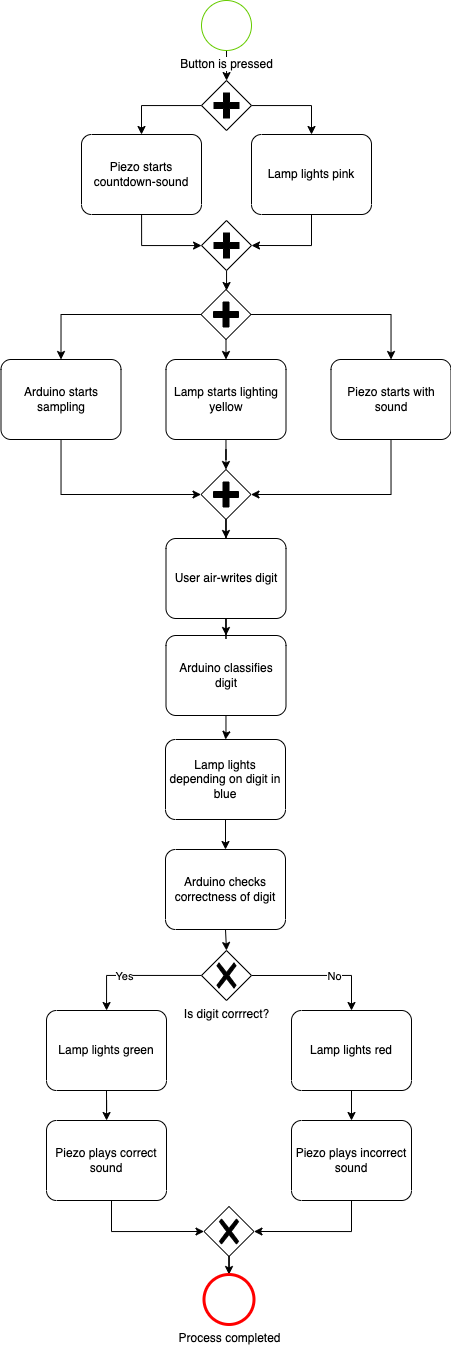

The diagram above was exported from draw.io. Its source (the exported page's mxGraphModel, read from the mxfile embedded in the PNG):
<mxGraphModel dx="1216" dy="774" grid="1" gridSize="10" guides="1" tooltips="1" connect="1" arrows="1" fold="1" page="1" pageScale="1" pageWidth="1100" pageHeight="850" background="none" math="0" shadow="0">
  <root>
    <mxCell id="0" />
    <mxCell id="1" parent="0" />
    <mxCell id="MjSzypoTTYv_yzNDUbIb-20" style="edgeStyle=orthogonalEdgeStyle;rounded=0;orthogonalLoop=1;jettySize=auto;html=1;" edge="1" parent="1" source="CIQx1z--kr9Z-epeOgxl-1" target="MjSzypoTTYv_yzNDUbIb-3">
      <mxGeometry relative="1" as="geometry" />
    </mxCell>
    <mxCell id="CIQx1z--kr9Z-epeOgxl-1" value="Button is pressed&lt;br&gt;" style="points=[[0.145,0.145,0],[0.5,0,0],[0.855,0.145,0],[1,0.5,0],[0.855,0.855,0],[0.5,1,0],[0.145,0.855,0],[0,0.5,0]];shape=mxgraph.bpmn.event;html=1;verticalLabelPosition=bottom;labelBackgroundColor=#ffffff;verticalAlign=top;align=center;perimeter=ellipsePerimeter;outlineConnect=0;aspect=fixed;outline=standard;symbol=general;strokeColor=#66CC00;" parent="1" vertex="1">
      <mxGeometry x="490" y="10" width="50" height="50" as="geometry" />
    </mxCell>
    <mxCell id="CIQx1z--kr9Z-epeOgxl-12" style="edgeStyle=orthogonalEdgeStyle;rounded=0;orthogonalLoop=1;jettySize=auto;html=1;entryX=0.5;entryY=0;entryDx=0;entryDy=0;entryPerimeter=0;" parent="1" source="CIQx1z--kr9Z-epeOgxl-5" target="CIQx1z--kr9Z-epeOgxl-9" edge="1">
      <mxGeometry relative="1" as="geometry" />
    </mxCell>
    <mxCell id="CIQx1z--kr9Z-epeOgxl-13" style="edgeStyle=orthogonalEdgeStyle;rounded=0;orthogonalLoop=1;jettySize=auto;html=1;exitX=0.5;exitY=1;exitDx=0;exitDy=0;exitPerimeter=0;entryX=0.5;entryY=0;entryDx=0;entryDy=0;entryPerimeter=0;" parent="1" source="CIQx1z--kr9Z-epeOgxl-5" target="CIQx1z--kr9Z-epeOgxl-10" edge="1">
      <mxGeometry relative="1" as="geometry" />
    </mxCell>
    <mxCell id="CIQx1z--kr9Z-epeOgxl-14" style="edgeStyle=orthogonalEdgeStyle;rounded=0;orthogonalLoop=1;jettySize=auto;html=1;exitX=1;exitY=0.5;exitDx=0;exitDy=0;exitPerimeter=0;" parent="1" source="CIQx1z--kr9Z-epeOgxl-5" target="CIQx1z--kr9Z-epeOgxl-11" edge="1">
      <mxGeometry relative="1" as="geometry" />
    </mxCell>
    <mxCell id="CIQx1z--kr9Z-epeOgxl-5" value="" style="points=[[0.25,0.25,0],[0.5,0,0],[0.75,0.25,0],[1,0.5,0],[0.75,0.75,0],[0.5,1,0],[0.25,0.75,0],[0,0.5,0]];shape=mxgraph.bpmn.gateway2;html=1;verticalLabelPosition=bottom;labelBackgroundColor=#ffffff;verticalAlign=top;align=center;perimeter=rhombusPerimeter;outlineConnect=0;outline=none;symbol=none;gwType=parallel;" parent="1" vertex="1">
      <mxGeometry x="489.5" y="299" width="50" height="50" as="geometry" />
    </mxCell>
    <mxCell id="CIQx1z--kr9Z-epeOgxl-17" style="edgeStyle=orthogonalEdgeStyle;rounded=0;orthogonalLoop=1;jettySize=auto;html=1;entryX=0;entryY=0.5;entryDx=0;entryDy=0;entryPerimeter=0;" parent="1" source="CIQx1z--kr9Z-epeOgxl-9" target="CIQx1z--kr9Z-epeOgxl-15" edge="1">
      <mxGeometry relative="1" as="geometry">
        <Array as="points">
          <mxPoint x="349.5" y="504" />
        </Array>
      </mxGeometry>
    </mxCell>
    <mxCell id="CIQx1z--kr9Z-epeOgxl-9" value="Arduino starts sampling" style="points=[[0.25,0,0],[0.5,0,0],[0.75,0,0],[1,0.25,0],[1,0.5,0],[1,0.75,0],[0.75,1,0],[0.5,1,0],[0.25,1,0],[0,0.75,0],[0,0.5,0],[0,0.25,0]];shape=mxgraph.bpmn.task;whiteSpace=wrap;rectStyle=rounded;size=10;html=1;container=1;expand=0;collapsible=0;taskMarker=abstract;" parent="1" vertex="1">
      <mxGeometry x="289.5" y="369" width="120" height="80" as="geometry" />
    </mxCell>
    <mxCell id="CIQx1z--kr9Z-epeOgxl-16" value="" style="edgeStyle=orthogonalEdgeStyle;rounded=0;orthogonalLoop=1;jettySize=auto;html=1;" parent="1" source="CIQx1z--kr9Z-epeOgxl-10" target="CIQx1z--kr9Z-epeOgxl-15" edge="1">
      <mxGeometry relative="1" as="geometry" />
    </mxCell>
    <mxCell id="CIQx1z--kr9Z-epeOgxl-10" value="Lamp starts lighting yellow" style="points=[[0.25,0,0],[0.5,0,0],[0.75,0,0],[1,0.25,0],[1,0.5,0],[1,0.75,0],[0.75,1,0],[0.5,1,0],[0.25,1,0],[0,0.75,0],[0,0.5,0],[0,0.25,0]];shape=mxgraph.bpmn.task;whiteSpace=wrap;rectStyle=rounded;size=10;html=1;container=1;expand=0;collapsible=0;taskMarker=abstract;" parent="1" vertex="1">
      <mxGeometry x="454.5" y="369" width="120" height="80" as="geometry" />
    </mxCell>
    <mxCell id="CIQx1z--kr9Z-epeOgxl-18" style="edgeStyle=orthogonalEdgeStyle;rounded=0;orthogonalLoop=1;jettySize=auto;html=1;exitX=0.5;exitY=1;exitDx=0;exitDy=0;exitPerimeter=0;entryX=1;entryY=0.5;entryDx=0;entryDy=0;entryPerimeter=0;" parent="1" source="CIQx1z--kr9Z-epeOgxl-11" target="CIQx1z--kr9Z-epeOgxl-15" edge="1">
      <mxGeometry relative="1" as="geometry" />
    </mxCell>
    <mxCell id="CIQx1z--kr9Z-epeOgxl-11" value="Piezo starts with sound" style="points=[[0.25,0,0],[0.5,0,0],[0.75,0,0],[1,0.25,0],[1,0.5,0],[1,0.75,0],[0.75,1,0],[0.5,1,0],[0.25,1,0],[0,0.75,0],[0,0.5,0],[0,0.25,0]];shape=mxgraph.bpmn.task;whiteSpace=wrap;rectStyle=rounded;size=10;html=1;container=1;expand=0;collapsible=0;taskMarker=abstract;" parent="1" vertex="1">
      <mxGeometry x="619.5" y="369" width="120" height="80" as="geometry" />
    </mxCell>
    <mxCell id="MjSzypoTTYv_yzNDUbIb-12" style="edgeStyle=orthogonalEdgeStyle;rounded=0;orthogonalLoop=1;jettySize=auto;html=1;entryX=0.5;entryY=0;entryDx=0;entryDy=0;entryPerimeter=0;" edge="1" parent="1" source="CIQx1z--kr9Z-epeOgxl-15" target="MjSzypoTTYv_yzNDUbIb-10">
      <mxGeometry relative="1" as="geometry" />
    </mxCell>
    <mxCell id="CIQx1z--kr9Z-epeOgxl-15" value="" style="points=[[0.25,0.25,0],[0.5,0,0],[0.75,0.25,0],[1,0.5,0],[0.75,0.75,0],[0.5,1,0],[0.25,0.75,0],[0,0.5,0]];shape=mxgraph.bpmn.gateway2;html=1;verticalLabelPosition=bottom;labelBackgroundColor=#ffffff;verticalAlign=top;align=center;perimeter=rhombusPerimeter;outlineConnect=0;outline=none;symbol=none;gwType=parallel;" parent="1" vertex="1">
      <mxGeometry x="489.5" y="479" width="50" height="50" as="geometry" />
    </mxCell>
    <mxCell id="MjSzypoTTYv_yzNDUbIb-14" style="edgeStyle=orthogonalEdgeStyle;rounded=0;orthogonalLoop=1;jettySize=auto;html=1;" edge="1" parent="1" source="CIQx1z--kr9Z-epeOgxl-25" target="CIQx1z--kr9Z-epeOgxl-31">
      <mxGeometry relative="1" as="geometry" />
    </mxCell>
    <mxCell id="CIQx1z--kr9Z-epeOgxl-25" value="Arduino classifies digit" style="points=[[0.25,0,0],[0.5,0,0],[0.75,0,0],[1,0.25,0],[1,0.5,0],[1,0.75,0],[0.75,1,0],[0.5,1,0],[0.25,1,0],[0,0.75,0],[0,0.5,0],[0,0.25,0]];shape=mxgraph.bpmn.task;whiteSpace=wrap;rectStyle=rounded;size=10;html=1;container=1;expand=0;collapsible=0;taskMarker=abstract;" parent="1" vertex="1">
      <mxGeometry x="454.5" y="645" width="120" height="80" as="geometry" />
    </mxCell>
    <mxCell id="CIQx1z--kr9Z-epeOgxl-45" style="edgeStyle=orthogonalEdgeStyle;rounded=0;orthogonalLoop=1;jettySize=auto;html=1;exitX=0.5;exitY=1;exitDx=0;exitDy=0;exitPerimeter=0;entryX=0.5;entryY=0;entryDx=0;entryDy=0;entryPerimeter=0;" parent="1" source="CIQx1z--kr9Z-epeOgxl-31" target="CIQx1z--kr9Z-epeOgxl-32" edge="1">
      <mxGeometry relative="1" as="geometry" />
    </mxCell>
    <mxCell id="CIQx1z--kr9Z-epeOgxl-31" value="Lamp lights depending on digit in blue" style="points=[[0.25,0,0],[0.5,0,0],[0.75,0,0],[1,0.25,0],[1,0.5,0],[1,0.75,0],[0.75,1,0],[0.5,1,0],[0.25,1,0],[0,0.75,0],[0,0.5,0],[0,0.25,0]];shape=mxgraph.bpmn.task;whiteSpace=wrap;rectStyle=rounded;size=10;html=1;container=1;expand=0;collapsible=0;taskMarker=abstract;" parent="1" vertex="1">
      <mxGeometry x="454" y="749" width="120" height="80" as="geometry" />
    </mxCell>
    <mxCell id="CIQx1z--kr9Z-epeOgxl-43" style="edgeStyle=orthogonalEdgeStyle;rounded=0;orthogonalLoop=1;jettySize=auto;html=1;exitX=0.5;exitY=1;exitDx=0;exitDy=0;exitPerimeter=0;entryX=0.5;entryY=0;entryDx=0;entryDy=0;entryPerimeter=0;" parent="1" source="CIQx1z--kr9Z-epeOgxl-32" target="CIQx1z--kr9Z-epeOgxl-33" edge="1">
      <mxGeometry relative="1" as="geometry" />
    </mxCell>
    <mxCell id="CIQx1z--kr9Z-epeOgxl-32" value="Arduino checks correctness of digit" style="points=[[0.25,0,0],[0.5,0,0],[0.75,0,0],[1,0.25,0],[1,0.5,0],[1,0.75,0],[0.75,1,0],[0.5,1,0],[0.25,1,0],[0,0.75,0],[0,0.5,0],[0,0.25,0]];shape=mxgraph.bpmn.task;whiteSpace=wrap;rectStyle=rounded;size=10;html=1;container=1;expand=0;collapsible=0;taskMarker=abstract;" parent="1" vertex="1">
      <mxGeometry x="454" y="859" width="120" height="80" as="geometry" />
    </mxCell>
    <mxCell id="CIQx1z--kr9Z-epeOgxl-41" style="edgeStyle=orthogonalEdgeStyle;rounded=0;orthogonalLoop=1;jettySize=auto;html=1;" parent="1" source="CIQx1z--kr9Z-epeOgxl-33" target="CIQx1z--kr9Z-epeOgxl-34" edge="1">
      <mxGeometry relative="1" as="geometry" />
    </mxCell>
    <mxCell id="MjSzypoTTYv_yzNDUbIb-15" value="Yes" style="edgeLabel;html=1;align=center;verticalAlign=middle;resizable=0;points=[];" vertex="1" connectable="0" parent="CIQx1z--kr9Z-epeOgxl-41">
      <mxGeometry x="0.1954" relative="1" as="geometry">
        <mxPoint as="offset" />
      </mxGeometry>
    </mxCell>
    <mxCell id="CIQx1z--kr9Z-epeOgxl-42" style="edgeStyle=orthogonalEdgeStyle;rounded=0;orthogonalLoop=1;jettySize=auto;html=1;exitX=1;exitY=0.5;exitDx=0;exitDy=0;exitPerimeter=0;" parent="1" source="CIQx1z--kr9Z-epeOgxl-33" target="CIQx1z--kr9Z-epeOgxl-35" edge="1">
      <mxGeometry relative="1" as="geometry" />
    </mxCell>
    <mxCell id="MjSzypoTTYv_yzNDUbIb-16" value="No" style="edgeLabel;html=1;align=center;verticalAlign=middle;resizable=0;points=[];" vertex="1" connectable="0" parent="CIQx1z--kr9Z-epeOgxl-42">
      <mxGeometry x="0.0856" y="1" relative="1" as="geometry">
        <mxPoint x="9" y="1" as="offset" />
      </mxGeometry>
    </mxCell>
    <mxCell id="CIQx1z--kr9Z-epeOgxl-33" value="Is digit corrrect?" style="points=[[0.25,0.25,0],[0.5,0,0],[0.75,0.25,0],[1,0.5,0],[0.75,0.75,0],[0.5,1,0],[0.25,0.75,0],[0,0.5,0]];shape=mxgraph.bpmn.gateway2;html=1;verticalLabelPosition=bottom;labelBackgroundColor=#ffffff;verticalAlign=top;align=center;perimeter=rhombusPerimeter;outlineConnect=0;outline=none;symbol=none;gwType=exclusive;" parent="1" vertex="1">
      <mxGeometry x="490" y="960" width="50" height="50" as="geometry" />
    </mxCell>
    <mxCell id="CIQx1z--kr9Z-epeOgxl-46" style="edgeStyle=orthogonalEdgeStyle;rounded=0;orthogonalLoop=1;jettySize=auto;html=1;exitX=0.5;exitY=1;exitDx=0;exitDy=0;exitPerimeter=0;" parent="1" source="CIQx1z--kr9Z-epeOgxl-34" target="CIQx1z--kr9Z-epeOgxl-39" edge="1">
      <mxGeometry relative="1" as="geometry" />
    </mxCell>
    <mxCell id="CIQx1z--kr9Z-epeOgxl-34" value="Lamp lights green" style="points=[[0.25,0,0],[0.5,0,0],[0.75,0,0],[1,0.25,0],[1,0.5,0],[1,0.75,0],[0.75,1,0],[0.5,1,0],[0.25,1,0],[0,0.75,0],[0,0.5,0],[0,0.25,0]];shape=mxgraph.bpmn.task;whiteSpace=wrap;rectStyle=rounded;size=10;html=1;container=1;expand=0;collapsible=0;taskMarker=abstract;" parent="1" vertex="1">
      <mxGeometry x="335" y="1020" width="120" height="80" as="geometry" />
    </mxCell>
    <mxCell id="CIQx1z--kr9Z-epeOgxl-47" style="edgeStyle=orthogonalEdgeStyle;rounded=0;orthogonalLoop=1;jettySize=auto;html=1;exitX=0.5;exitY=1;exitDx=0;exitDy=0;exitPerimeter=0;entryX=0.5;entryY=0;entryDx=0;entryDy=0;entryPerimeter=0;" parent="1" source="CIQx1z--kr9Z-epeOgxl-35" target="CIQx1z--kr9Z-epeOgxl-40" edge="1">
      <mxGeometry relative="1" as="geometry" />
    </mxCell>
    <mxCell id="CIQx1z--kr9Z-epeOgxl-35" value="Lamp lights red" style="points=[[0.25,0,0],[0.5,0,0],[0.75,0,0],[1,0.25,0],[1,0.5,0],[1,0.75,0],[0.75,1,0],[0.5,1,0],[0.25,1,0],[0,0.75,0],[0,0.5,0],[0,0.25,0]];shape=mxgraph.bpmn.task;whiteSpace=wrap;rectStyle=rounded;size=10;html=1;container=1;expand=0;collapsible=0;taskMarker=abstract;" parent="1" vertex="1">
      <mxGeometry x="580" y="1020" width="120" height="80" as="geometry" />
    </mxCell>
    <mxCell id="CIQx1z--kr9Z-epeOgxl-38" value="" style="edgeStyle=orthogonalEdgeStyle;rounded=0;orthogonalLoop=1;jettySize=auto;html=1;" parent="1" source="CIQx1z--kr9Z-epeOgxl-36" target="CIQx1z--kr9Z-epeOgxl-37" edge="1">
      <mxGeometry relative="1" as="geometry" />
    </mxCell>
    <mxCell id="CIQx1z--kr9Z-epeOgxl-36" value="" style="points=[[0.25,0.25,0],[0.5,0,0],[0.75,0.25,0],[1,0.5,0],[0.75,0.75,0],[0.5,1,0],[0.25,0.75,0],[0,0.5,0]];shape=mxgraph.bpmn.gateway2;html=1;verticalLabelPosition=bottom;labelBackgroundColor=#ffffff;verticalAlign=top;align=center;perimeter=rhombusPerimeter;outlineConnect=0;outline=none;symbol=none;gwType=exclusive;" parent="1" vertex="1">
      <mxGeometry x="492.5" y="1216" width="50" height="50" as="geometry" />
    </mxCell>
    <mxCell id="CIQx1z--kr9Z-epeOgxl-37" value="Process completed" style="points=[[0.145,0.145,0],[0.5,0,0],[0.855,0.145,0],[1,0.5,0],[0.855,0.855,0],[0.5,1,0],[0.145,0.855,0],[0,0.5,0]];shape=mxgraph.bpmn.event;html=1;verticalLabelPosition=bottom;labelBackgroundColor=#ffffff;verticalAlign=top;align=center;perimeter=ellipsePerimeter;outlineConnect=0;aspect=fixed;outline=end;symbol=terminate2;strokeColor=#FF0000;" parent="1" vertex="1">
      <mxGeometry x="492.5" y="1284" width="50" height="50" as="geometry" />
    </mxCell>
    <mxCell id="MjSzypoTTYv_yzNDUbIb-21" style="edgeStyle=orthogonalEdgeStyle;rounded=0;orthogonalLoop=1;jettySize=auto;html=1;entryX=0;entryY=0.5;entryDx=0;entryDy=0;entryPerimeter=0;" edge="1" parent="1" source="CIQx1z--kr9Z-epeOgxl-39" target="CIQx1z--kr9Z-epeOgxl-36">
      <mxGeometry relative="1" as="geometry">
        <Array as="points">
          <mxPoint x="400" y="1241" />
        </Array>
      </mxGeometry>
    </mxCell>
    <mxCell id="CIQx1z--kr9Z-epeOgxl-39" value="Piezo plays correct sound" style="points=[[0.25,0,0],[0.5,0,0],[0.75,0,0],[1,0.25,0],[1,0.5,0],[1,0.75,0],[0.75,1,0],[0.5,1,0],[0.25,1,0],[0,0.75,0],[0,0.5,0],[0,0.25,0]];shape=mxgraph.bpmn.task;whiteSpace=wrap;rectStyle=rounded;size=10;html=1;container=1;expand=0;collapsible=0;taskMarker=abstract;" parent="1" vertex="1">
      <mxGeometry x="335" y="1130" width="120" height="80" as="geometry" />
    </mxCell>
    <mxCell id="MjSzypoTTYv_yzNDUbIb-22" style="edgeStyle=orthogonalEdgeStyle;rounded=0;orthogonalLoop=1;jettySize=auto;html=1;entryX=1;entryY=0.5;entryDx=0;entryDy=0;entryPerimeter=0;" edge="1" parent="1" source="CIQx1z--kr9Z-epeOgxl-40" target="CIQx1z--kr9Z-epeOgxl-36">
      <mxGeometry relative="1" as="geometry">
        <Array as="points">
          <mxPoint x="640" y="1241" />
        </Array>
      </mxGeometry>
    </mxCell>
    <mxCell id="CIQx1z--kr9Z-epeOgxl-40" value="Piezo plays incorrect sound" style="points=[[0.25,0,0],[0.5,0,0],[0.75,0,0],[1,0.25,0],[1,0.5,0],[1,0.75,0],[0.75,1,0],[0.5,1,0],[0.25,1,0],[0,0.75,0],[0,0.5,0],[0,0.25,0]];shape=mxgraph.bpmn.task;whiteSpace=wrap;rectStyle=rounded;size=10;html=1;container=1;expand=0;collapsible=0;taskMarker=abstract;" parent="1" vertex="1">
      <mxGeometry x="580" y="1130" width="120" height="80" as="geometry" />
    </mxCell>
    <mxCell id="MjSzypoTTYv_yzNDUbIb-7" style="edgeStyle=orthogonalEdgeStyle;rounded=0;orthogonalLoop=1;jettySize=auto;html=1;" edge="1" parent="1" target="MjSzypoTTYv_yzNDUbIb-6">
      <mxGeometry relative="1" as="geometry">
        <mxPoint x="430.0588235294117" y="210" as="sourcePoint" />
        <Array as="points">
          <mxPoint x="430" y="255" />
        </Array>
      </mxGeometry>
    </mxCell>
    <mxCell id="MjSzypoTTYv_yzNDUbIb-1" value="Piezo starts countdown-sound" style="points=[[0.25,0,0],[0.5,0,0],[0.75,0,0],[1,0.25,0],[1,0.5,0],[1,0.75,0],[0.75,1,0],[0.5,1,0],[0.25,1,0],[0,0.75,0],[0,0.5,0],[0,0.25,0]];shape=mxgraph.bpmn.task;whiteSpace=wrap;rectStyle=rounded;size=10;html=1;container=1;expand=0;collapsible=0;taskMarker=abstract;" vertex="1" parent="1">
      <mxGeometry x="370" y="144" width="120" height="80" as="geometry" />
    </mxCell>
    <mxCell id="MjSzypoTTYv_yzNDUbIb-5" style="edgeStyle=orthogonalEdgeStyle;rounded=0;orthogonalLoop=1;jettySize=auto;html=1;entryX=0.5;entryY=0;entryDx=0;entryDy=0;entryPerimeter=0;" edge="1" parent="1" source="MjSzypoTTYv_yzNDUbIb-3" target="MjSzypoTTYv_yzNDUbIb-4">
      <mxGeometry relative="1" as="geometry">
        <Array as="points">
          <mxPoint x="600" y="115" />
        </Array>
      </mxGeometry>
    </mxCell>
    <mxCell id="MjSzypoTTYv_yzNDUbIb-19" style="edgeStyle=orthogonalEdgeStyle;rounded=0;orthogonalLoop=1;jettySize=auto;html=1;entryX=0.5;entryY=0;entryDx=0;entryDy=0;entryPerimeter=0;" edge="1" parent="1" source="MjSzypoTTYv_yzNDUbIb-3" target="MjSzypoTTYv_yzNDUbIb-1">
      <mxGeometry relative="1" as="geometry">
        <Array as="points">
          <mxPoint x="430" y="115" />
        </Array>
      </mxGeometry>
    </mxCell>
    <mxCell id="MjSzypoTTYv_yzNDUbIb-3" value="" style="points=[[0.25,0.25,0],[0.5,0,0],[0.75,0.25,0],[1,0.5,0],[0.75,0.75,0],[0.5,1,0],[0.25,0.75,0],[0,0.5,0]];shape=mxgraph.bpmn.gateway2;html=1;verticalLabelPosition=bottom;labelBackgroundColor=#ffffff;verticalAlign=top;align=center;perimeter=rhombusPerimeter;outlineConnect=0;outline=none;symbol=none;gwType=parallel;" vertex="1" parent="1">
      <mxGeometry x="490" y="90" width="50" height="50" as="geometry" />
    </mxCell>
    <mxCell id="MjSzypoTTYv_yzNDUbIb-18" style="edgeStyle=orthogonalEdgeStyle;rounded=0;orthogonalLoop=1;jettySize=auto;html=1;entryX=1;entryY=0.5;entryDx=0;entryDy=0;entryPerimeter=0;" edge="1" parent="1" source="MjSzypoTTYv_yzNDUbIb-4" target="MjSzypoTTYv_yzNDUbIb-6">
      <mxGeometry relative="1" as="geometry" />
    </mxCell>
    <mxCell id="MjSzypoTTYv_yzNDUbIb-4" value="Lamp lights pink" style="points=[[0.25,0,0],[0.5,0,0],[0.75,0,0],[1,0.25,0],[1,0.5,0],[1,0.75,0],[0.75,1,0],[0.5,1,0],[0.25,1,0],[0,0.75,0],[0,0.5,0],[0,0.25,0]];shape=mxgraph.bpmn.task;whiteSpace=wrap;rectStyle=rounded;size=10;html=1;container=1;expand=0;collapsible=0;taskMarker=abstract;" vertex="1" parent="1">
      <mxGeometry x="540" y="144" width="120" height="80" as="geometry" />
    </mxCell>
    <mxCell id="MjSzypoTTYv_yzNDUbIb-17" style="edgeStyle=orthogonalEdgeStyle;rounded=0;orthogonalLoop=1;jettySize=auto;html=1;entryX=0.5;entryY=0;entryDx=0;entryDy=0;entryPerimeter=0;" edge="1" parent="1" source="MjSzypoTTYv_yzNDUbIb-6" target="CIQx1z--kr9Z-epeOgxl-5">
      <mxGeometry relative="1" as="geometry" />
    </mxCell>
    <mxCell id="MjSzypoTTYv_yzNDUbIb-6" value="" style="points=[[0.25,0.25,0],[0.5,0,0],[0.75,0.25,0],[1,0.5,0],[0.75,0.75,0],[0.5,1,0],[0.25,0.75,0],[0,0.5,0]];shape=mxgraph.bpmn.gateway2;html=1;verticalLabelPosition=bottom;labelBackgroundColor=#ffffff;verticalAlign=top;align=center;perimeter=rhombusPerimeter;outlineConnect=0;outline=none;symbol=none;gwType=parallel;" vertex="1" parent="1">
      <mxGeometry x="490" y="230" width="50" height="50" as="geometry" />
    </mxCell>
    <mxCell id="MjSzypoTTYv_yzNDUbIb-13" style="edgeStyle=orthogonalEdgeStyle;rounded=0;orthogonalLoop=1;jettySize=auto;html=1;entryX=0.5;entryY=0;entryDx=0;entryDy=0;entryPerimeter=0;" edge="1" parent="1" source="MjSzypoTTYv_yzNDUbIb-10" target="CIQx1z--kr9Z-epeOgxl-25">
      <mxGeometry relative="1" as="geometry" />
    </mxCell>
    <mxCell id="MjSzypoTTYv_yzNDUbIb-10" value="User air-writes digit" style="points=[[0.25,0,0],[0.5,0,0],[0.75,0,0],[1,0.25,0],[1,0.5,0],[1,0.75,0],[0.75,1,0],[0.5,1,0],[0.25,1,0],[0,0.75,0],[0,0.5,0],[0,0.25,0]];shape=mxgraph.bpmn.task;whiteSpace=wrap;rectStyle=rounded;size=10;html=1;container=1;expand=0;collapsible=0;taskMarker=abstract;" vertex="1" parent="1">
      <mxGeometry x="454.5" y="548" width="120" height="80" as="geometry" />
    </mxCell>
  </root>
</mxGraphModel>